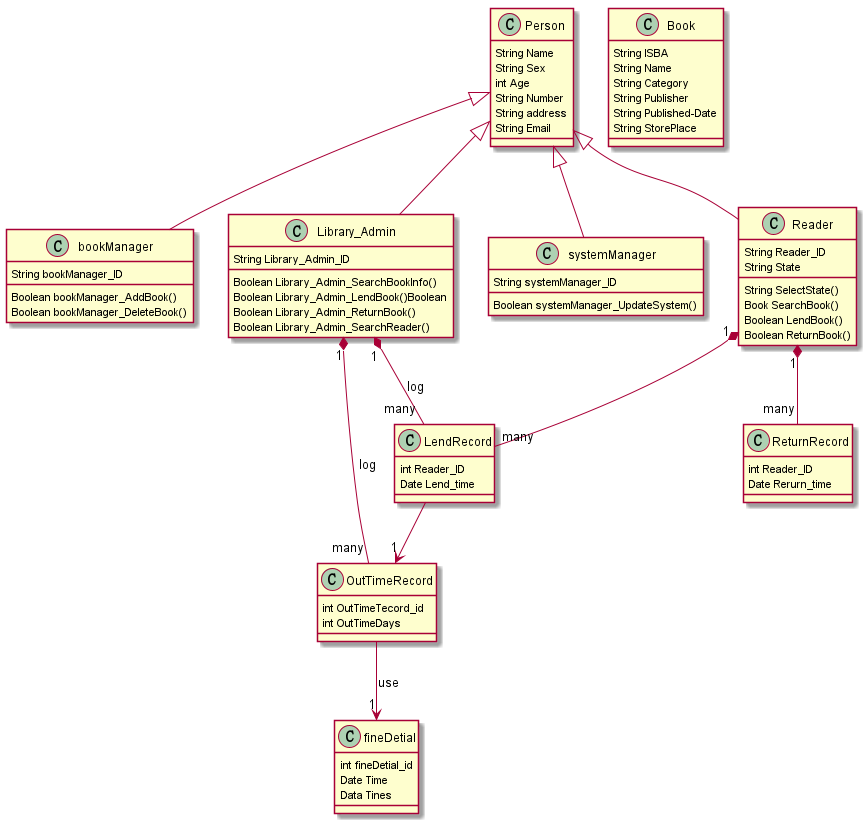

The diagram above was rendered by PlantUML. Its source (embedded in the PNG):
@startuml
class Person {
  String Name
  String Sex
  int Age
  String Number
  String address
  String Email
}
class bookManager{
  String bookManager_ID
  Boolean bookManager_AddBook()
  Boolean bookManager_DeleteBook()
}
class Library_Admin {
  String Library_Admin_ID
  Boolean Library_Admin_SearchBookInfo()
  Boolean Library_Admin_LendBook()Boolean
  Boolean Library_Admin_ReturnBook()
  Boolean Library_Admin_SearchReader()
}
class systemManager {
  String systemManager_ID
  Boolean systemManager_UpdateSystem()
}
class Reader {
  String Reader_ID
  String State
  String SelectState()
  Book SearchBook()
  Boolean LendBook()
  Boolean ReturnBook()
}
class Book {
  String ISBA
  String Name
  String Category
  String Publisher
  String Published-Date
  String StorePlace
}
class LendRecord{
 int Reader_ID
 Date Lend_time
}
class ReturnRecord{
 int Reader_ID
  Date Rerurn_time
}
class OutTimeRecord{
 int OutTimeTecord_id
 int OutTimeDays
}

class fineDetial{
 int fineDetial_id
 Date Time
 Data Tines
}

Person <|-- Library_Admin
Person <|-- systemManager
Person <|-- Reader
Person <|-- bookManager

Reader"1" *-- "many"LendRecord
Reader"1" *-- "many"ReturnRecord
LendRecord--> "1"OutTimeRecord
Library_Admin"1" *-- "many"LendRecord:log
Library_Admin"1" *-- "many"OutTimeRecord:log
OutTimeRecord--> "1"fineDetial:use
@enduml